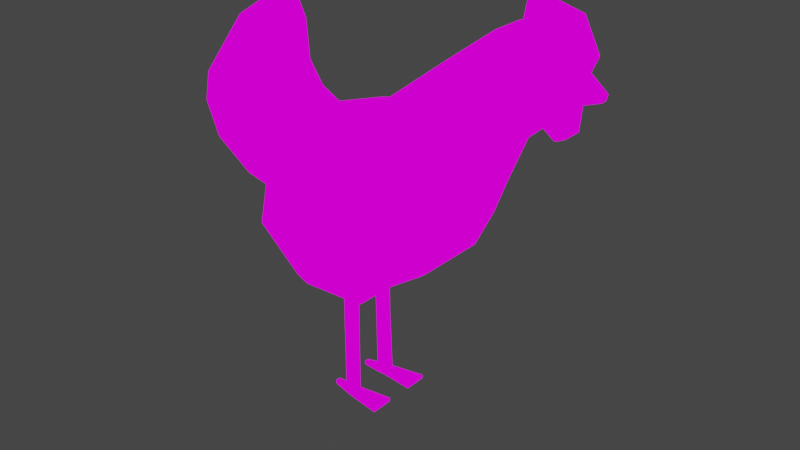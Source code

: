 # Source: chicken.blend  (saved by Blender 2.93.21; exported with 4.5.12 LTS)
import bpy
from mathutils import Matrix  # noqa: F401  (used for matrix-valued properties, if any)

bpy.ops.wm.read_factory_settings(use_empty=True)
scene = bpy.context.scene
scene.name = 'Scene'

# ---- collections
col_collection = bpy.data.collections.new('Collection'); scene.collection.children.link(col_collection)

# ---- images (referenced by path relative to the original .blend; pixels are not part of the script)
import os
ASSET_DIR = os.environ.get("B2B_ASSET_DIR", "")  # directory of the original .blend (textures are referenced by path, not embedded)
HERE = os.path.dirname(os.path.abspath(__file__))  # packed textures are extracted next to this script under _unpacked/

def load_image(name, relpath, width, height, colorspace="sRGB"):
    """Load a texture the original file referenced (path relative to the .blend, or extracted next to this script)."""
    p = next((c for c in (os.path.join(HERE, relpath), os.path.join(ASSET_DIR, relpath)) if relpath and os.path.exists(c)), "")
    if p:
        img = bpy.data.images.load(p, check_existing=True)
        img.name = name
    else:  # same state as the original file: an image datablock whose file is absent (Cycles renders it pink)
        img = bpy.data.images.new(name, width, height)
        img.source = "FILE"
        img.filepath = "//" + (relpath or name)
    img.colorspace_settings.name = colorspace
    return img
img_resurrect_64_8x_png = load_image('resurrect-64-8x.png', 'resurrect-64-8x.png', 1024, 1024, 'sRGB')

# ---- materials (node trees are filled in below, after node groups)
mat_material = bpy.data.materials.new('Material')
mat_material.alpha_threshold = 0.0
mat_material.use_transparent_shadow = False
mat_material.line_color = (0.0, 0.0, 0.0, 1.0)

# ---- material node trees
mat_material.use_nodes = True; mat_material.node_tree.nodes.clear()
_N = mat_material.node_tree.nodes; _L = mat_material.node_tree.links
n0 = _N.new('ShaderNodeOutputMaterial'); n0.name = 'Material Output'; n0.location = (300, 300)
n1 = _N.new('ShaderNodeEmission'); n1.name = 'Emission'; n1.location = (60, 290)
n2 = _N.new('ShaderNodeTexImage'); n2.name = 'Image Texture'; n2.location = (-267, 123)
n2.image = img_resurrect_64_8x_png
n2.interpolation = 'Closest'
_L.new(n2.outputs[0], n1.inputs[0])
_L.new(n1.outputs[0], n0.inputs[0])
n0.is_active_output = True

# ---- world
world_world = bpy.data.worlds.new('World'); scene.world = world_world
world_world.use_nodes = True; world_world.node_tree.nodes.clear()
_N = world_world.node_tree.nodes; _L = world_world.node_tree.links
n0 = _N.new('ShaderNodeOutputWorld'); n0.name = 'World Output'; n0.location = (300, 300)
n1 = _N.new('ShaderNodeBackground'); n1.name = 'Background'; n1.location = (10, 300)
n1.inputs[0].default_value = (0.05088, 0.05088, 0.05088, 1.0)
_L.new(n1.outputs[0], n0.inputs[0])
n0.is_active_output = True
world_world.color = (0.05088, 0.05088, 0.05088)
world_world.use_sun_shadow = False
world_world.sun_shadow_jitter_overblur = 0.0

# ---- meshes
me_cube = bpy.data.meshes.new('Cube')
me_cube.from_pydata([(-0.6761, -3.352, 3.779), (-0.965, -3.294, 1.794), (-1.478, -1.745, 3.722), (-2.615, -2.205, 2.144), (0.0671, -3.352, 3.851), (0.841, -3.036, 1.781), (0.2524, -3.352, 3.882), (2.467, -2.205, 2.336), (0.6188, -3.294, 3.877), (3.304, -1.0, 3.019), (0.8015, -3.097, 4.092), (3.623, -1.0, 3.469), (2.615, -1.0, 4.908), (4.086, -1.0, 4.067), (3.754, -1.0, 5.359), (4.905, -1.0, 4.45), (4.324, -1.0, 5.402), (5.31, -1.0, 4.706), (5.05, -1.0, 5.326), (5.415, -1.0, 4.97), (-1.701, -1.0, 3.958), (-2.93, -1.0, 2.549), (-2.082, -1.0, 4.256), (-3.539, -1.0, 2.628), (-2.167, -1.0, 4.774), (-4.549, -1.0, 3.001), (-2.496, -1.0, 5.136), (-4.924, -1.0, 3.476), (-2.167, -1.0, 4.774), (-2.496, -1.0, 5.136), (-3.472, -1.0, 4.799), (-4.761, -1.0, 3.9), (-3.472, -1.0, 4.799), (4.278, -0.3235, 5.762), (5.355, -0.3235, 5.616), (5.734, -0.3235, 5.221), (5.97, -0.1864, 4.786), (6.013, -0.1864, 4.865), (5.343, -0.6083, 4.333), (5.123, -0.6083, 4.284), (-0.8147, -2.935, 1.653), (0.7994, -2.677, 1.653), (-0.8147, -0.3686, 1.653), (0.7994, -0.3686, 1.653), (-0.1261, -1.678, 1.439), (0.08253, -1.69, 1.44), (-0.1261, -0.9778, 1.439), (0.08253, -0.9778, 1.44), (-0.1183, -1.698, 1.041), (0.09034, -1.691, 1.042), (-0.1183, -1.024, 1.041), (0.09034, -1.024, 1.042), (-0.1168, -1.698, 0.964), (0.09185, -1.691, 0.9651), (-0.1168, -1.024, 0.964), (0.09185, -1.024, 0.9651), (-0.09883, -1.727, 0.04966), (0.1098, -1.836, 0.05083), (-0.09883, -1.064, 0.04966), (0.1098, -1.064, 0.05083), (-0.0978, -1.727, -0.002976), (0.1108, -1.836, -0.001809), (-0.0978, -1.064, -0.002976), (0.1108, -1.064, -0.001809), (-0.5704, -1.432, 0.04702), (-0.5704, -1.165, 0.04702), (-0.5694, -1.432, -0.005614), (-0.5694, -1.165, -0.005614), (0.9786, -2.195, 0.05569), (0.9786, -0.8201, 0.05569), (0.9796, -2.195, 0.00305), (0.9796, -0.8201, 0.00305), (-1.84, -1.891, 3.22), (-0.7485, -3.333, 3.13), (0.3277, -3.251, 3.22), (0.9569, -2.987, 3.39), (1.473, -2.565, 3.604), (1.699, -2.43, 3.894), (3.083, -1.0, 4.641), (4.151, -0.9847, 5.075), (4.584, -1.024, 5.199), (5.166, -1.0, 5.213), (-2.092, -1.0, 3.51), (-2.546, -1.0, 3.738), (-2.925, -1.0, 4.21), (-3.268, -1.0, 4.608), (-3.882, -1.0, 4.513), (5.476, -0.3235, 5.49), (-0.8283, -3.313, 2.414), (0.615, -3.141, 2.524), (1.734, -2.585, 2.848), (2.415, -1.76, 3.303), (2.689, -1.694, 3.675), (3.599, -1.0, 4.345), (4.523, -1.0, 4.751), (4.941, -1.02, 4.933), (5.294, -1.0, 5.088), (5.609, -0.3235, 5.352), (-2.239, -2.052, 2.667), (-2.523, -1.0, 3.016), (-3.056, -1.0, 3.167), (-3.76, -1.0, 3.588), (-4.12, -1.0, 4.026), (-4.334, -1.0, 4.198), (-2.163, -2.573, 2.853), (-1.848, -2.14, 3.224), (0.3466, -3.582, 3.194), (0.9572, -3.281, 3.379), (-0.7568, -3.582, 3.134), (-0.8366, -4.151, 2.578), (0.6068, -3.978, 2.687), (1.554, -3.579, 2.996), (-0.6761, 3.352, 3.779), (-0.965, 3.294, 1.794), (-1.478, 1.745, 3.722), (-2.615, 2.205, 2.144), (0.0671, 3.352, 3.851), (0.841, 3.036, 1.781), (0.2524, 3.352, 3.882), (2.467, 2.205, 2.336), (0.6188, 3.294, 3.877), (3.304, 1.0, 3.019), (0.8015, 3.097, 4.092), (3.623, 1.0, 3.469), (2.615, 1.0, 4.908), (4.086, 1.0, 4.067), (3.754, 1.0, 5.359), (4.905, 1.0, 4.45), (4.324, 1.0, 5.402), (5.31, 1.0, 4.706), (5.05, 1.0, 5.326), (5.415, 1.0, 4.97), (-1.701, 1.0, 3.958), (-2.93, 1.0, 2.549), (-2.082, 1.0, 4.256), (-3.539, 1.0, 2.628), (-2.167, 1.0, 4.774), (-4.549, 1.0, 3.001), (-2.496, 1.0, 5.136), (-4.924, 1.0, 3.476), (-2.167, 1.0, 4.774), (-2.496, 1.0, 5.136), (-3.472, 1.0, 4.799), (-4.761, 1.0, 3.9), (-3.472, 1.0, 4.799), (-2.615, 0.0, 2.144), (-0.6761, 0.0, 3.779), (-1.478, 0.0, 3.722), (-0.965, 0.0, 1.794), (0.0671, 0.0, 3.851), (0.841, 0.0, 1.781), (0.2524, 0.0, 3.882), (2.467, 0.0, 2.336), (0.6188, 0.0, 3.877), (3.304, 0.0, 3.019), (0.8015, 0.0, 4.092), (3.623, 0.0, 3.469), (2.615, 0.0, 4.908), (4.086, 0.0, 4.067), (3.754, 0.0, 5.359), (4.905, 0.0, 4.45), (4.324, 0.0, 5.402), (5.31, 0.0, 4.706), (5.05, 0.0, 5.326), (5.415, 0.0, 4.97), (-2.93, 0.0, 2.549), (-1.701, 0.0, 3.958), (-3.539, 0.0, 2.628), (-2.082, 0.0, 4.256), (-4.549, 0.0, 3.001), (-2.167, 0.0, 4.774), (-4.924, 0.0, 3.476), (-2.167, 0.0, 4.774), (-3.472, 0.0, 4.799), (-2.496, 0.0, 5.136), (-4.761, 0.0, 3.9), (4.278, 0.0, 5.762), (4.278, 0.3235, 5.762), (5.355, 0.3235, 5.616), (5.734, 0.3235, 5.221), (5.355, 0.0, 5.616), (5.734, 0.0, 5.221), (5.97, 0.1864, 4.786), (6.013, 0.1864, 4.865), (5.97, 0.0, 4.786), (6.013, 0.0, 4.865), (5.343, 0.6083, 4.333), (5.123, 0.6083, 4.284), (5.123, 0.0, 4.284), (5.343, 0.0, 4.333), (-0.8147, 2.935, 1.653), (0.7994, 2.677, 1.653), (-0.8147, 0.3686, 1.653), (0.7994, 0.3686, 1.653), (-0.1261, 1.678, 1.439), (0.08253, 1.69, 1.44), (-0.1261, 0.9778, 1.439), (0.08253, 0.9778, 1.44), (-0.1183, 1.698, 1.041), (0.09034, 1.691, 1.042), (-0.1183, 1.024, 1.041), (0.09034, 1.024, 1.042), (-0.1168, 1.698, 0.964), (0.09185, 1.691, 0.9651), (-0.1168, 1.024, 0.964), (0.09185, 1.024, 0.9651), (-0.09883, 1.727, 0.04966), (0.1098, 1.836, 0.05083), (-0.09883, 1.064, 0.04966), (0.1098, 1.064, 0.05083), (-0.0978, 1.727, -0.002976), (0.1108, 1.836, -0.001809), (-0.0978, 1.064, -0.002976), (0.1108, 1.064, -0.001809), (-0.5704, 1.432, 0.04702), (-0.5704, 1.165, 0.04702), (-0.5694, 1.432, -0.005614), (-0.5694, 1.165, -0.005614), (0.9786, 2.195, 0.05569), (0.9786, 0.8201, 0.05569), (0.9796, 2.195, 0.00305), (0.9796, 0.8201, 0.00305), (-1.84, 1.891, 3.22), (-0.7485, 3.333, 3.13), (0.3277, 3.251, 3.22), (0.9569, 2.987, 3.39), (1.473, 2.565, 3.604), (1.699, 2.43, 3.894), (3.083, 1.0, 4.641), (4.151, 0.9847, 5.075), (4.584, 1.024, 5.199), (5.166, 1.0, 5.213), (-2.092, 1.0, 3.51), (-2.546, 1.0, 3.738), (-2.925, 1.0, 4.21), (-3.268, 1.0, 4.608), (-3.882, 1.0, 4.513), (5.166, 0.0, 5.213), (5.476, 0.3235, 5.49), (5.476, 0.0, 5.49), (-0.8283, 3.313, 2.414), (0.615, 3.141, 2.524), (1.734, 2.585, 2.848), (2.415, 1.76, 3.303), (2.689, 1.694, 3.675), (3.599, 1.0, 4.345), (4.523, 1.0, 4.751), (4.941, 1.02, 4.933), (5.294, 1.0, 5.088), (5.294, 0.0, 5.088), (5.609, 0.3235, 5.352), (5.609, 0.0, 5.352), (-2.239, 2.052, 2.667), (-2.523, 1.0, 3.016), (-3.056, 1.0, 3.167), (-3.76, 1.0, 3.588), (-4.12, 1.0, 4.026), (-4.334, 1.0, 4.198), (-2.163, 2.573, 2.853), (-1.848, 2.14, 3.224), (0.3466, 3.582, 3.194), (0.9572, 3.281, 3.379), (-0.7568, 3.582, 3.134), (-0.8366, 4.151, 2.578), (0.6068, 3.978, 2.687), (1.554, 3.579, 2.996)], [], [(146, 147, 2, 0), (73, 0, 2, 72), (145, 3, 21, 165), (145, 148, 1, 3), (88, 1, 5, 89), (146, 0, 4, 149), (151, 6, 8, 153), (89, 5, 7, 90), (149, 4, 6, 151), (90, 7, 9, 91), (92, 11, 13, 93), (91, 9, 11, 92), (153, 8, 10, 155), (157, 12, 14, 159), (155, 10, 12, 157), (93, 13, 15, 94), (94, 15, 17, 95), (159, 14, 16, 161), (161, 16, 33, 176), (95, 17, 19, 96), (72, 2, 20, 82), (82, 20, 22, 83), (165, 21, 23, 167), (169, 25, 27, 171), (167, 23, 25, 169), (83, 22, 24, 84), (85, 26, 30, 86), (84, 24, 26, 85), (171, 27, 31, 175), (26, 24, 28, 29), (26, 29, 32, 30), (29, 174, 173, 32), (31, 103, 86, 30, 32, 173, 175), (24, 170, 172, 28), (28, 172, 174, 29), (22, 168, 170, 24), (2, 147, 166, 20), (20, 166, 168, 22), (17, 162, 184, 36), (13, 158, 160, 15), (11, 156, 158, 13), (7, 152, 154, 9), (9, 154, 156, 11), (1, 148, 42, 40), (5, 150, 152, 7), (176, 33, 34, 180), (239, 180, 34, 87), (16, 18, 34, 33), (96, 19, 35, 97), (19, 164, 181, 35), (36, 184, 185, 37), (164, 19, 37, 185), (19, 17, 36, 37), (39, 188, 189, 38), (162, 17, 38, 189), (17, 15, 39, 38), (15, 160, 188, 39), (42, 43, 47, 46), (150, 5, 41, 43), (5, 1, 40, 41), (148, 150, 43, 42), (47, 45, 49, 51), (40, 42, 46, 44), (43, 41, 45, 47), (41, 40, 44, 45), (50, 51, 55, 54), (45, 44, 48, 49), (46, 47, 51, 50), (44, 46, 50, 48), (52, 54, 58, 56), (48, 50, 54, 52), (51, 49, 53, 55), (49, 48, 52, 53), (59, 57, 68, 69), (55, 53, 57, 59), (53, 52, 56, 57), (54, 55, 59, 58), (60, 62, 63, 61), (57, 56, 60, 61), (58, 59, 63, 62), (58, 62, 67, 65), (64, 65, 67, 66), (62, 60, 66, 67), (60, 56, 64, 66), (56, 58, 65, 64), (69, 68, 70, 71), (63, 59, 69, 71), (57, 61, 70, 68), (61, 63, 71, 70), (18, 81, 87, 34), (251, 239, 87, 97), (101, 84, 85, 102), (102, 85, 86, 103), (100, 83, 84, 101), (99, 82, 83, 100), (98, 72, 82, 99), (16, 80, 81, 18), (14, 79, 80, 16), (12, 78, 79, 14), (8, 76, 77, 10), (10, 77, 78, 12), (6, 75, 76, 8), (4, 74, 75, 6), (0, 73, 74, 4), (72, 98, 104, 105), (1, 88, 98, 3), (3, 98, 99, 21), (21, 99, 100, 23), (23, 100, 101, 25), (27, 102, 103, 31), (25, 101, 102, 27), (181, 251, 97, 35), (81, 96, 97, 87), (80, 95, 96, 81), (79, 94, 95, 80), (78, 93, 94, 79), (76, 91, 92, 77), (77, 92, 93, 78), (75, 90, 91, 76), (89, 90, 111, 110), (90, 75, 107, 111), (109, 108, 105, 104), (106, 110, 111, 107), (108, 109, 110, 106), (74, 73, 108, 106), (98, 88, 109, 104), (88, 89, 110, 109), (73, 72, 105, 108), (75, 74, 106, 107), (146, 112, 114, 147), (223, 222, 114, 112), (145, 165, 133, 115), (145, 115, 113, 148), (240, 241, 117, 113), (146, 149, 116, 112), (151, 153, 120, 118), (241, 242, 119, 117), (149, 151, 118, 116), (242, 243, 121, 119), (244, 245, 125, 123), (243, 244, 123, 121), (153, 155, 122, 120), (157, 159, 126, 124), (155, 157, 124, 122), (245, 246, 127, 125), (163, 180, 176, 161), (246, 247, 129, 127), (159, 161, 128, 126), (161, 176, 177, 128), (247, 248, 131, 129), (222, 232, 132, 114), (232, 233, 134, 132), (165, 167, 135, 133), (169, 171, 139, 137), (167, 169, 137, 135), (233, 234, 136, 134), (235, 236, 142, 138), (234, 235, 138, 136), (171, 175, 143, 139), (138, 141, 140, 136), (138, 142, 144, 141), (141, 144, 173, 174), (143, 175, 173, 144, 142, 236, 257), (136, 140, 172, 170), (140, 141, 174, 172), (134, 136, 170, 168), (114, 132, 166, 147), (132, 134, 168, 166), (129, 182, 184, 162), (125, 127, 160, 158), (160, 188, 189, 162), (123, 125, 158, 156), (119, 121, 154, 152), (121, 123, 156, 154), (113, 190, 192, 148), (117, 119, 152, 150), (176, 180, 178, 177), (239, 238, 178, 180), (237, 239, 180, 163), (128, 177, 178, 130), (248, 250, 179, 131), (131, 179, 181, 164), (182, 183, 185, 184), (164, 185, 183, 131), (131, 183, 182, 129), (162, 184, 185, 164), (187, 186, 189, 188), (162, 189, 186, 129), (129, 186, 187, 127), (127, 187, 188, 160), (192, 196, 197, 193), (150, 193, 191, 117), (117, 191, 190, 113), (148, 192, 193, 150), (197, 201, 199, 195), (190, 194, 196, 192), (193, 197, 195, 191), (191, 195, 194, 190), (200, 204, 205, 201), (195, 199, 198, 194), (196, 200, 201, 197), (194, 198, 200, 196), (202, 206, 208, 204), (198, 202, 204, 200), (201, 205, 203, 199), (199, 203, 202, 198), (209, 219, 218, 207), (205, 209, 207, 203), (203, 207, 206, 202), (204, 208, 209, 205), (210, 211, 213, 212), (207, 211, 210, 206), (208, 212, 213, 209), (208, 215, 217, 212), (214, 216, 217, 215), (212, 217, 216, 210), (210, 216, 214, 206), (206, 214, 215, 208), (219, 221, 220, 218), (213, 221, 219, 209), (207, 218, 220, 211), (211, 220, 221, 213), (130, 178, 238, 231), (249, 251, 239, 237), (251, 250, 238, 239), (255, 256, 235, 234), (256, 257, 236, 235), (254, 255, 234, 233), (253, 254, 233, 232), (252, 253, 232, 222), (128, 130, 231, 230), (126, 128, 230, 229), (124, 126, 229, 228), (120, 122, 227, 226), (122, 124, 228, 227), (118, 120, 226, 225), (116, 118, 225, 224), (112, 116, 224, 223), (222, 259, 258, 252), (113, 115, 252, 240), (115, 133, 253, 252), (133, 135, 254, 253), (135, 137, 255, 254), (139, 143, 257, 256), (137, 139, 256, 255), (181, 179, 250, 251), (164, 181, 251, 249), (231, 238, 250, 248), (230, 231, 248, 247), (229, 230, 247, 246), (228, 229, 246, 245), (226, 227, 244, 243), (227, 228, 245, 244), (225, 226, 243, 242), (241, 264, 265, 242), (242, 265, 261, 225), (263, 258, 259, 262), (260, 261, 265, 264), (262, 260, 264, 263), (224, 260, 262, 223), (252, 258, 263, 240), (240, 263, 264, 241), (223, 262, 259, 222), (225, 261, 260, 224)])
_uv = me_cube.uv_layers.new(name='UVMap')
_uv.uv.foreach_set('vector', [0.1235, 0.4075, 0.1235, 0.4075, 0.1235, 0.4075, 0.1235, 0.4075, 0.1235, 0.4075, 0.1235, 0.4075, 0.1235, 0.4075, 0.1235, 0.4075, 0.1235, 0.4075, 0.1235, 0.4075, 0.1235, 0.4075, 0.1235, 0.4075, 0.1235, 0.4075, 0.1235, 0.4075, 0.1235, 0.4075, 0.1235, 0.4075, 0.1235, 0.4075, 0.1235, 0.4075, 0.1235, 0.4075, 0.1235, 0.4075, 0.1235, 0.4075, 0.1235, 0.4075, 0.1235, 0.4075, 0.1235, 0.4075, 0.1235, 0.4075, 0.1235, 0.4075, 0.1235, 0.4075, 0.1235, 0.4075, 0.1235, 0.4075, 0.1235, 0.4075, 0.1235, 0.4075, 0.1235, 0.4075, 0.1235, 0.4075, 0.1235, 0.4075, 0.1235, 0.4075, 0.1235, 0.4075, 0.1235, 0.4075, 0.1235, 0.4075, 0.1235, 0.4075, 0.1235, 0.4075, 0.1235, 0.4075, 0.1235, 0.4075, 0.1235, 0.4075, 0.1235, 0.4075, 0.1235, 0.4075, 0.1235, 0.4075, 0.1235, 0.4075, 0.1235, 0.4075, 0.1235, 0.4075, 0.1235, 0.4075, 0.1235, 0.4075, 0.1235, 0.4075, 0.1235, 0.4075, 0.1235, 0.4075, 0.1235, 0.4075, 0.1235, 0.4075, 0.1235, 0.4075, 0.1235, 0.4075, 0.1235, 0.4075, 0.1235, 0.4075, 0.1235, 0.4075, 0.1235, 0.4075, 0.1235, 0.4075, 0.1235, 0.4075, 0.1235, 0.4075, 0.1235, 0.4075, 0.1235, 0.4075, 0.1235, 0.4075, 0.1235, 0.4075, 0.1235, 0.4075, 0.1235, 0.4075, 0.1235, 0.4075, 0.2334, 0.5256, 0.2334, 0.5256, 0.2334, 0.5256, 0.2334, 0.5256, 0.1235, 0.4075, 0.1235, 0.4075, 0.1235, 0.4075, 0.1235, 0.4075, 0.1235, 0.4075, 0.1235, 0.4075, 0.1235, 0.4075, 0.1235, 0.4075, 0.1235, 0.4075, 0.1235, 0.4075, 0.1235, 0.4075, 0.1235, 0.4075, 0.1235, 0.4075, 0.1235, 0.4075, 0.1235, 0.4075, 0.1235, 0.4075, 0.1235, 0.4075, 0.1235, 0.4075, 0.1235, 0.4075, 0.1235, 0.4075, 0.1235, 0.4075, 0.1235, 0.4075, 0.1235, 0.4075, 0.1235, 0.4075, 0.1235, 0.4075, 0.1235, 0.4075, 0.1235, 0.4075, 0.1235, 0.4075, 0.1235, 0.4075, 0.1235, 0.4075, 0.1235, 0.4075, 0.1235, 0.4075, 0.1235, 0.4075, 0.1235, 0.4075, 0.1235, 0.4075, 0.1235, 0.4075, 0.1235, 0.4075, 0.1235, 0.4075, 0.1235, 0.4075, 0.1235, 0.4075, 0.1235, 0.4075, 0.1235, 0.4075, 0.1235, 0.4075, 0.1235, 0.4075, 0.1235, 0.4075, 0.1235, 0.4075, 0.1235, 0.4075, 0.1235, 0.4075, 0.1235, 0.4075, 0.1235, 0.4075, 0.1235, 0.4075, 0.1235, 0.4075, 0.1235, 0.4075, 0.1235, 0.4075, 0.1235, 0.4075, 0.1235, 0.4075, 0.1235, 0.4075, 0.1235, 0.4075, 0.1235, 0.4075, 0.1235, 0.4075, 0.1235, 0.4075, 0.1235, 0.4075, 0.1235, 0.4075, 0.1235, 0.4075, 0.1235, 0.4075, 0.1235, 0.4075, 0.1235, 0.4075, 0.1235, 0.4075, 0.1235, 0.4075, 0.1235, 0.4075, 0.1235, 0.4075, 0.1235, 0.4075, 0.1235, 0.4075, 0.1235, 0.4075, 0.1235, 0.4075, 0.1235, 0.4075, 0.1235, 0.4075, 0.1235, 0.4075, 0.1235, 0.4075, 0.1235, 0.4075, 0.1235, 0.4075, 0.1235, 0.4075, 0.1235, 0.4075, 0.1235, 0.4075, 0.1235, 0.4075, 0.1235, 0.4075, 0.1235, 0.4075, 0.1235, 0.4075, 0.1235, 0.4075, 0.1235, 0.4075, 0.1235, 0.4075, 0.1235, 0.4075, 0.1235, 0.4075, 0.1235, 0.4075, 0.1235, 0.4075, 0.1235, 0.4075, 0.1235, 0.4075, 0.1235, 0.4075, 0.1235, 0.4075, 0.1235, 0.4075, 0.1235, 0.4075, 0.1235, 0.4075, 0.1235, 0.4075, 0.1235, 0.4075, 0.1235, 0.4075, 0.1235, 0.4075, 0.1235, 0.4075, 0.2334, 0.5256, 0.2334, 0.5256, 0.2334, 0.5256, 0.2334, 0.5256, 0.2334, 0.5256, 0.2334, 0.5256, 0.2334, 0.5256, 0.2334, 0.5256, 0.2334, 0.5256, 0.2334, 0.5256, 0.2334, 0.5256, 0.2334, 0.5256, 0.2334, 0.5256, 0.2334, 0.5256, 0.2334, 0.5256, 0.2334, 0.5256, 0.2334, 0.5256, 0.2334, 0.5256, 0.2334, 0.5256, 0.2334, 0.5256, 0.1235, 0.4075, 0.1235, 0.4075, 0.1235, 0.4075, 0.1235, 0.4075, 0.1235, 0.4075, 0.1235, 0.4075, 0.1235, 0.4075, 0.1235, 0.4075, 0.2733, 0.5067, 0.2733, 0.5067, 0.2733, 0.5067, 0.2733, 0.5067, 0.1726, 0.3681, 0.1726, 0.3681, 0.1726, 0.3681, 0.1726, 0.3681, 0.1726, 0.3681, 0.1726, 0.3681, 0.1726, 0.3681, 0.1726, 0.3681, 0.1726, 0.3681, 0.1726, 0.3681, 0.1726, 0.3681, 0.1726, 0.3681, 0.1726, 0.3681, 0.1726, 0.3681, 0.1726, 0.3681, 0.1726, 0.3681, 0.1235, 0.4075, 0.1235, 0.4075, 0.1235, 0.4075, 0.1235, 0.4075, 0.1235, 0.4075, 0.1235, 0.4075, 0.1235, 0.4075, 0.1235, 0.4075, 0.1235, 0.4075, 0.1235, 0.4075, 0.1235, 0.4075, 0.1235, 0.4075, 0.1235, 0.4075, 0.1235, 0.4075, 0.1235, 0.4075, 0.1235, 0.4075, 0.2757, 0.6575, 0.2757, 0.6575, 0.2757, 0.6575, 0.2757, 0.6575, 0.1235, 0.4075, 0.1235, 0.4075, 0.1235, 0.4075, 0.1235, 0.4075, 0.1235, 0.4075, 0.1235, 0.4075, 0.1235, 0.4075, 0.1235, 0.4075, 0.1235, 0.4075, 0.1235, 0.4075, 0.1235, 0.4075, 0.1235, 0.4075, 0.2757, 0.6575, 0.2757, 0.6575, 0.2757, 0.6575, 0.2757, 0.6575, 0.2757, 0.6575, 0.2757, 0.6575, 0.2757, 0.6575, 0.2757, 0.6575, 0.2757, 0.6575, 0.2757, 0.6575, 0.2757, 0.6575, 0.2757, 0.6575, 0.2757, 0.6575, 0.2757, 0.6575, 0.2757, 0.6575, 0.2757, 0.6575, 0.2757, 0.6575, 0.2757, 0.6575, 0.2757, 0.6575, 0.2757, 0.6575, 0.2757, 0.6575, 0.2757, 0.6575, 0.2757, 0.6575, 0.2757, 0.6575, 0.2757, 0.6575, 0.2757, 0.6575, 0.2757, 0.6575, 0.2757, 0.6575, 0.2757, 0.6575, 0.2757, 0.6575, 0.2757, 0.6575, 0.2757, 0.6575, 0.2757, 0.6575, 0.2757, 0.6575, 0.2757, 0.6575, 0.2757, 0.6575, 0.2757, 0.6575, 0.2757, 0.6575, 0.2757, 0.6575, 0.2757, 0.6575, 0.2757, 0.6575, 0.2757, 0.6575, 0.2757, 0.6575, 0.2757, 0.6575, 0.2757, 0.6575, 0.2757, 0.6575, 0.2757, 0.6575, 0.2757, 0.6575, 0.2757, 0.6575, 0.2757, 0.6575, 0.2757, 0.6575, 0.2757, 0.6575, 0.2757, 0.6575, 0.2757, 0.6575, 0.2757, 0.6575, 0.2757, 0.6575, 0.2757, 0.6575, 0.2757, 0.6575, 0.2757, 0.6575, 0.2757, 0.6575, 0.2757, 0.6575, 0.2757, 0.6575, 0.2757, 0.6575, 0.2757, 0.6575, 0.2757, 0.6575, 0.2757, 0.6575, 0.2757, 0.6575, 0.2757, 0.6575, 0.2757, 0.6575, 0.2757, 0.6575, 0.2757, 0.6575, 0.2757, 0.6575, 0.2757, 0.6575, 0.2757, 0.6575, 0.2757, 0.6575, 0.2757, 0.6575, 0.2757, 0.6575, 0.2757, 0.6575, 0.2757, 0.6575, 0.2757, 0.6575, 0.2757, 0.6575, 0.2757, 0.6575, 0.2757, 0.6575, 0.2757, 0.6575, 0.2757, 0.6575, 0.2757, 0.6575, 0.2757, 0.6575, 0.2757, 0.6575, 0.2757, 0.6575, 0.2757, 0.6575, 0.2757, 0.6575, 0.2757, 0.6575, 0.2757, 0.6575, 0.2757, 0.6575, 0.2757, 0.6575, 0.2757, 0.6575, 0.2334, 0.5256, 0.2334, 0.5256, 0.2334, 0.5256, 0.2334, 0.5256, 0.2334, 0.5256, 0.2334, 0.5256, 0.2334, 0.5256, 0.2334, 0.5256, 0.1235, 0.4075, 0.1235, 0.4075, 0.1235, 0.4075, 0.1235, 0.4075, 0.1235, 0.4075, 0.1235, 0.4075, 0.1235, 0.4075, 0.1235, 0.4075, 0.1235, 0.4075, 0.1235, 0.4075, 0.1235, 0.4075, 0.1235, 0.4075, 0.1235, 0.4075, 0.1235, 0.4075, 0.1235, 0.4075, 0.1235, 0.4075, 0.1235, 0.4075, 0.1235, 0.4075, 0.1235, 0.4075, 0.1235, 0.4075, 0.1235, 0.4075, 0.1235, 0.4075, 0.1235, 0.4075, 0.1235, 0.4075, 0.1235, 0.4075, 0.1235, 0.4075, 0.1235, 0.4075, 0.1235, 0.4075, 0.1235, 0.4075, 0.1235, 0.4075, 0.1235, 0.4075, 0.1235, 0.4075, 0.1235, 0.4075, 0.1235, 0.4075, 0.1235, 0.4075, 0.1235, 0.4075, 0.1235, 0.4075, 0.1235, 0.4075, 0.1235, 0.4075, 0.1235, 0.4075, 0.1235, 0.4075, 0.1235, 0.4075, 0.1235, 0.4075, 0.1235, 0.4075, 0.1235, 0.4075, 0.1235, 0.4075, 0.1235, 0.4075, 0.1235, 0.4075, 0.1235, 0.4075, 0.1235, 0.4075, 0.1235, 0.4075, 0.1235, 0.4075, 0.1235, 0.4075, 0.1235, 0.4075, 0.1235, 0.4075, 0.1235, 0.4075, 0.1235, 0.4075, 0.1235, 0.4075, 0.1235, 0.4075, 0.1235, 0.4075, 0.1235, 0.4075, 0.1235, 0.4075, 0.1235, 0.4075, 0.1235, 0.4075, 0.1235, 0.4075, 0.1235, 0.4075, 0.1235, 0.4075, 0.1235, 0.4075, 0.1235, 0.4075, 0.1235, 0.4075, 0.1235, 0.4075, 0.1235, 0.4075, 0.1235, 0.4075, 0.1235, 0.4075, 0.1235, 0.4075, 0.1235, 0.4075, 0.1235, 0.4075, 0.1235, 0.4075, 0.1235, 0.4075, 0.1235, 0.4075, 0.2334, 0.5256, 0.2334, 0.5256, 0.2334, 0.5256, 0.2334, 0.5256, 0.2334, 0.5256, 0.2334, 0.5256, 0.2334, 0.5256, 0.2334, 0.5256, 0.1235, 0.4075, 0.1235, 0.4075, 0.1235, 0.4075, 0.1235, 0.4075, 0.1336, 0.565, 0.1336, 0.565, 0.1336, 0.565, 0.1336, 0.565, 0.1235, 0.4075, 0.1235, 0.4075, 0.1235, 0.4075, 0.1235, 0.4075, 0.1235, 0.4075, 0.1235, 0.4075, 0.1235, 0.4075, 0.1235, 0.4075, 0.1235, 0.4075, 0.1235, 0.4075, 0.1235, 0.4075, 0.1235, 0.4075, 0.1235, 0.4075, 0.1235, 0.4075, 0.1235, 0.4075, 0.1235, 0.4075, 0.1235, 0.4075, 0.1235, 0.4075, 0.1235, 0.4075, 0.1235, 0.4075, 0.1235, 0.4075, 0.1235, 0.4075, 0.1235, 0.4075, 0.1235, 0.4075, 0.1235, 0.4075, 0.1235, 0.4075, 0.1235, 0.4075, 0.1235, 0.4075, 0.1235, 0.4075, 0.1235, 0.4075, 0.1235, 0.4075, 0.1235, 0.4075, 0.1235, 0.4075, 0.1235, 0.4075, 0.1235, 0.4075, 0.1235, 0.4075, 0.1235, 0.4075, 0.1235, 0.4075, 0.1235, 0.4075, 0.1235, 0.4075, 0.1235, 0.4075, 0.1235, 0.4075, 0.1235, 0.4075, 0.1235, 0.4075, 0.1235, 0.4075, 0.1235, 0.4075, 0.1235, 0.4075, 0.1235, 0.4075, 0.1235, 0.4075, 0.1235, 0.4075, 0.1235, 0.4075, 0.1235, 0.4075, 0.1235, 0.4075, 0.1235, 0.4075, 0.1235, 0.4075, 0.1235, 0.4075, 0.1235, 0.4075, 0.1235, 0.4075, 0.1235, 0.4075, 0.1235, 0.4075, 0.1235, 0.4075, 0.1235, 0.4075, 0.1235, 0.4075, 0.1235, 0.4075, 0.1235, 0.4075, 0.1235, 0.4075, 0.1235, 0.4075, 0.1235, 0.4075, 0.1235, 0.4075, 0.1235, 0.4075, 0.1235, 0.4075, 0.1235, 0.4075, 0.1235, 0.4075, 0.1235, 0.4075, 0.1235, 0.4075, 0.1235, 0.4075, 0.1235, 0.4075, 0.1235, 0.4075, 0.1235, 0.4075, 0.1235, 0.4075, 0.1235, 0.4075, 0.1235, 0.4075, 0.1235, 0.4075, 0.1235, 0.4075, 0.1235, 0.4075, 0.1235, 0.4075, 0.1235, 0.4075, 0.1235, 0.4075, 0.1235, 0.4075, 0.1235, 0.4075, 0.1235, 0.4075, 0.1235, 0.4075, 0.1235, 0.4075, 0.1235, 0.4075, 0.1235, 0.4075, 0.1235, 0.4075, 0.1235, 0.4075, 0.1235, 0.4075, 0.1235, 0.4075, 0.1235, 0.4075, 0.1235, 0.4075, 0.1235, 0.4075, 0.1235, 0.4075, 0.1235, 0.4075, 0.1235, 0.4075, 0.1235, 0.4075, 0.1235, 0.4075, 0.1235, 0.4075, 0.1235, 0.4075, 0.1235, 0.4075, 0.1235, 0.4075, 0.1235, 0.4075, 0.1235, 0.4075, 0.1235, 0.4075, 0.1235, 0.4075, 0.1235, 0.4075, 0.1235, 0.4075, 0.1235, 0.4075, 0.1235, 0.4075, 0.1235, 0.4075, 0.1235, 0.4075, 0.1235, 0.4075, 0.1235, 0.4075, 0.1235, 0.4075, 0.1235, 0.4075, 0.1235, 0.4075, 0.1235, 0.4075, 0.1235, 0.4075, 0.1235, 0.4075, 0.1235, 0.4075, 0.1235, 0.4075, 0.1235, 0.4075, 0.2334, 0.5256, 0.2334, 0.5256, 0.2334, 0.5256, 0.2334, 0.5256, 0.1235, 0.4075, 0.1235, 0.4075, 0.1235, 0.4075, 0.1235, 0.4075, 0.1235, 0.4075, 0.1235, 0.4075, 0.1235, 0.4075, 0.1235, 0.4075, 0.1235, 0.4075, 0.1235, 0.4075, 0.1235, 0.4075, 0.1235, 0.4075, 0.1235, 0.4075, 0.1235, 0.4075, 0.1235, 0.4075, 0.1235, 0.4075, 0.1235, 0.4075, 0.1235, 0.4075, 0.1235, 0.4075, 0.1235, 0.4075, 0.1235, 0.4075, 0.1235, 0.4075, 0.1235, 0.4075, 0.1235, 0.4075, 0.1235, 0.4075, 0.1235, 0.4075, 0.1235, 0.4075, 0.1235, 0.4075, 0.1235, 0.4075, 0.1235, 0.4075, 0.1235, 0.4075, 0.1235, 0.4075, 0.1235, 0.4075, 0.1235, 0.4075, 0.1235, 0.4075, 0.1235, 0.4075, 0.1235, 0.4075, 0.1235, 0.4075, 0.1235, 0.4075, 0.1235, 0.4075, 0.1235, 0.4075, 0.1235, 0.4075, 0.1235, 0.4075, 0.1235, 0.4075, 0.1235, 0.4075, 0.1235, 0.4075, 0.1235, 0.4075, 0.1235, 0.4075, 0.1235, 0.4075, 0.1235, 0.4075, 0.1235, 0.4075, 0.1235, 0.4075, 0.1235, 0.4075, 0.1235, 0.4075, 0.1235, 0.4075, 0.1235, 0.4075, 0.1235, 0.4075, 0.1235, 0.4075, 0.1235, 0.4075, 0.1235, 0.4075, 0.1235, 0.4075, 0.1235, 0.4075, 0.1235, 0.4075, 0.1235, 0.4075, 0.1235, 0.4075, 0.1235, 0.4075, 0.1235, 0.4075, 0.1235, 0.4075, 0.1235, 0.4075, 0.1235, 0.4075, 0.1235, 0.4075, 0.1235, 0.4075, 0.1235, 0.4075, 0.1235, 0.4075, 0.1235, 0.4075, 0.1235, 0.4075, 0.1235, 0.4075, 0.1235, 0.4075, 0.1235, 0.4075, 0.1235, 0.4075, 0.1235, 0.4075, 0.1235, 0.4075, 0.1235, 0.4075, 0.1235, 0.4075, 0.1235, 0.4075, 0.1235, 0.4075, 0.1235, 0.4075, 0.1235, 0.4075, 0.1235, 0.4075, 0.1235, 0.4075, 0.1235, 0.4075, 0.1235, 0.4075, 0.1235, 0.4075, 0.1235, 0.4075, 0.1235, 0.4075, 0.1235, 0.4075, 0.1235, 0.4075, 0.1235, 0.4075, 0.1235, 0.4075, 0.1235, 0.4075, 0.1235, 0.4075, 0.1235, 0.4075, 0.1235, 0.4075, 0.1235, 0.4075, 0.1235, 0.4075, 0.1235, 0.4075, 0.1235, 0.4075, 0.1235, 0.4075, 0.1235, 0.4075, 0.1235, 0.4075, 0.1235, 0.4075, 0.2334, 0.5256, 0.2334, 0.5256, 0.2334, 0.5256, 0.2334, 0.5256, 0.2334, 0.5256, 0.2334, 0.5256, 0.2334, 0.5256, 0.2334, 0.5256, 0.1235, 0.4075, 0.1235, 0.4075, 0.1235, 0.4075, 0.1235, 0.4075, 0.2334, 0.5256, 0.2334, 0.5256, 0.2334, 0.5256, 0.2334, 0.5256, 0.2334, 0.5256, 0.2334, 0.5256, 0.2334, 0.5256, 0.2334, 0.5256, 0.2334, 0.5256, 0.2334, 0.5256, 0.2334, 0.5256, 0.2334, 0.5256, 0.1235, 0.4075, 0.1235, 0.4075, 0.1235, 0.4075, 0.1235, 0.4075, 0.1235, 0.4075, 0.1235, 0.4075, 0.1235, 0.4075, 0.1235, 0.4075, 0.2733, 0.5067, 0.2733, 0.5067, 0.2733, 0.5067, 0.2733, 0.5067, 0.1235, 0.4075, 0.1235, 0.4075, 0.1235, 0.4075, 0.1235, 0.4075, 0.1726, 0.3681, 0.1726, 0.3681, 0.1726, 0.3681, 0.1726, 0.3681, 0.1726, 0.3681, 0.1726, 0.3681, 0.1726, 0.3681, 0.1726, 0.3681, 0.1726, 0.3681, 0.1726, 0.3681, 0.1726, 0.3681, 0.1726, 0.3681, 0.1726, 0.3681, 0.1726, 0.3681, 0.1726, 0.3681, 0.1726, 0.3681, 0.1235, 0.4075, 0.1235, 0.4075, 0.1235, 0.4075, 0.1235, 0.4075, 0.1235, 0.4075, 0.1235, 0.4075, 0.1235, 0.4075, 0.1235, 0.4075, 0.1235, 0.4075, 0.1235, 0.4075, 0.1235, 0.4075, 0.1235, 0.4075, 0.1235, 0.4075, 0.1235, 0.4075, 0.1235, 0.4075, 0.1235, 0.4075, 0.2757, 0.6575, 0.2757, 0.6575, 0.2757, 0.6575, 0.2757, 0.6575, 0.1235, 0.4075, 0.1235, 0.4075, 0.1235, 0.4075, 0.1235, 0.4075, 0.1235, 0.4075, 0.1235, 0.4075, 0.1235, 0.4075, 0.1235, 0.4075, 0.1235, 0.4075, 0.1235, 0.4075, 0.1235, 0.4075, 0.1235, 0.4075, 0.2757, 0.6575, 0.2757, 0.6575, 0.2757, 0.6575, 0.2757, 0.6575, 0.2757, 0.6575, 0.2757, 0.6575, 0.2757, 0.6575, 0.2757, 0.6575, 0.2757, 0.6575, 0.2757, 0.6575, 0.2757, 0.6575, 0.2757, 0.6575, 0.2757, 0.6575, 0.2757, 0.6575, 0.2757, 0.6575, 0.2757, 0.6575, 0.2757, 0.6575, 0.2757, 0.6575, 0.2757, 0.6575, 0.2757, 0.6575, 0.2757, 0.6575, 0.2757, 0.6575, 0.2757, 0.6575, 0.2757, 0.6575, 0.2757, 0.6575, 0.2757, 0.6575, 0.2757, 0.6575, 0.2757, 0.6575, 0.2757, 0.6575, 0.2757, 0.6575, 0.2757, 0.6575, 0.2757, 0.6575, 0.2757, 0.6575, 0.2757, 0.6575, 0.2757, 0.6575, 0.2757, 0.6575, 0.2757, 0.6575, 0.2757, 0.6575, 0.2757, 0.6575, 0.2757, 0.6575, 0.2757, 0.6575, 0.2757, 0.6575, 0.2757, 0.6575, 0.2757, 0.6575, 0.2757, 0.6575, 0.2757, 0.6575, 0.2757, 0.6575, 0.2757, 0.6575, 0.2757, 0.6575, 0.2757, 0.6575, 0.2757, 0.6575, 0.2757, 0.6575, 0.2757, 0.6575, 0.2757, 0.6575, 0.2757, 0.6575, 0.2757, 0.6575, 0.2757, 0.6575, 0.2757, 0.6575, 0.2757, 0.6575, 0.2757, 0.6575, 0.2757, 0.6575, 0.2757, 0.6575, 0.2757, 0.6575, 0.2757, 0.6575, 0.2757, 0.6575, 0.2757, 0.6575, 0.2757, 0.6575, 0.2757, 0.6575, 0.2757, 0.6575, 0.2757, 0.6575, 0.2757, 0.6575, 0.2757, 0.6575, 0.2757, 0.6575, 0.2757, 0.6575, 0.2757, 0.6575, 0.2757, 0.6575, 0.2757, 0.6575, 0.2757, 0.6575, 0.2757, 0.6575, 0.2757, 0.6575, 0.2757, 0.6575, 0.2757, 0.6575, 0.2757, 0.6575, 0.2757, 0.6575, 0.2757, 0.6575, 0.2757, 0.6575, 0.2757, 0.6575, 0.2757, 0.6575, 0.2757, 0.6575, 0.2757, 0.6575, 0.2757, 0.6575, 0.2757, 0.6575, 0.2757, 0.6575, 0.2757, 0.6575, 0.2757, 0.6575, 0.2757, 0.6575, 0.2334, 0.5256, 0.2334, 0.5256, 0.2334, 0.5256, 0.2334, 0.5256, 0.1235, 0.4075, 0.1235, 0.4075, 0.1235, 0.4075, 0.1235, 0.4075, 0.2334, 0.5256, 0.2334, 0.5256, 0.2334, 0.5256, 0.2334, 0.5256, 0.1235, 0.4075, 0.1235, 0.4075, 0.1235, 0.4075, 0.1235, 0.4075, 0.1235, 0.4075, 0.1235, 0.4075, 0.1235, 0.4075, 0.1235, 0.4075, 0.1235, 0.4075, 0.1235, 0.4075, 0.1235, 0.4075, 0.1235, 0.4075, 0.1235, 0.4075, 0.1235, 0.4075, 0.1235, 0.4075, 0.1235, 0.4075, 0.1235, 0.4075, 0.1235, 0.4075, 0.1235, 0.4075, 0.1235, 0.4075, 0.1235, 0.4075, 0.1235, 0.4075, 0.1235, 0.4075, 0.1235, 0.4075, 0.1235, 0.4075, 0.1235, 0.4075, 0.1235, 0.4075, 0.1235, 0.4075, 0.1235, 0.4075, 0.1235, 0.4075, 0.1235, 0.4075, 0.1235, 0.4075, 0.1235, 0.4075, 0.1235, 0.4075, 0.1235, 0.4075, 0.1235, 0.4075, 0.1235, 0.4075, 0.1235, 0.4075, 0.1235, 0.4075, 0.1235, 0.4075, 0.1235, 0.4075, 0.1235, 0.4075, 0.1235, 0.4075, 0.1235, 0.4075, 0.1235, 0.4075, 0.1235, 0.4075, 0.1235, 0.4075, 0.1235, 0.4075, 0.1235, 0.4075, 0.1235, 0.4075, 0.1235, 0.4075, 0.1235, 0.4075, 0.1235, 0.4075, 0.1235, 0.4075, 0.1235, 0.4075, 0.1235, 0.4075, 0.1235, 0.4075, 0.1235, 0.4075, 0.1235, 0.4075, 0.1235, 0.4075, 0.1235, 0.4075, 0.1235, 0.4075, 0.1235, 0.4075, 0.1235, 0.4075, 0.1235, 0.4075, 0.1235, 0.4075, 0.1235, 0.4075, 0.1235, 0.4075, 0.1235, 0.4075, 0.1235, 0.4075, 0.1235, 0.4075, 0.1235, 0.4075, 0.1235, 0.4075, 0.1235, 0.4075, 0.1235, 0.4075, 0.1235, 0.4075, 0.1235, 0.4075, 0.1235, 0.4075, 0.1235, 0.4075, 0.1235, 0.4075, 0.2334, 0.5256, 0.2334, 0.5256, 0.2334, 0.5256, 0.2334, 0.5256, 0.1235, 0.4075, 0.1235, 0.4075, 0.1235, 0.4075, 0.1235, 0.4075, 0.2334, 0.5256, 0.2334, 0.5256, 0.2334, 0.5256, 0.2334, 0.5256, 0.1235, 0.4075, 0.1235, 0.4075, 0.1235, 0.4075, 0.1235, 0.4075, 0.1336, 0.565, 0.1336, 0.565, 0.1336, 0.565, 0.1336, 0.565, 0.1235, 0.4075, 0.1235, 0.4075, 0.1235, 0.4075, 0.1235, 0.4075, 0.1235, 0.4075, 0.1235, 0.4075, 0.1235, 0.4075, 0.1235, 0.4075, 0.1235, 0.4075, 0.1235, 0.4075, 0.1235, 0.4075, 0.1235, 0.4075, 0.1235, 0.4075, 0.1235, 0.4075, 0.1235, 0.4075, 0.1235, 0.4075, 0.1235, 0.4075, 0.1235, 0.4075, 0.1235, 0.4075, 0.1235, 0.4075, 0.1235, 0.4075, 0.1235, 0.4075, 0.1235, 0.4075, 0.1235, 0.4075, 0.1235, 0.4075, 0.1235, 0.4075, 0.1235, 0.4075, 0.1235, 0.4075, 0.1235, 0.4075, 0.1235, 0.4075, 0.1235, 0.4075, 0.1235, 0.4075, 0.1235, 0.4075, 0.1235, 0.4075, 0.1235, 0.4075, 0.1235, 0.4075, 0.1235, 0.4075, 0.1235, 0.4075, 0.1235, 0.4075, 0.1235, 0.4075, 0.1235, 0.4075, 0.1235, 0.4075, 0.1235, 0.4075, 0.1235, 0.4075, 0.1235, 0.4075, 0.1235, 0.4075, 0.1235, 0.4075, 0.1235, 0.4075, 0.1235, 0.4075, 0.1235, 0.4075, 0.1235, 0.4075, 0.1235, 0.4075, 0.1235, 0.4075, 0.1235, 0.4075, 0.1235, 0.4075, 0.1235, 0.4075])
me_cube.materials.append(mat_material)
me_cube.use_remesh_preserve_volume = False
me_cube.use_remesh_preserve_attributes = False
me_cube.use_mirror_vertex_groups = False
me_cube.update()
arm_armature = bpy.data.armatures.new('Armature')  # bones are not reproduced

# ---- objects
ob_chicken_mesh = bpy.data.objects.new('Chicken Mesh', me_cube)
ob_empty = bpy.data.objects.new('Empty', None)
ob_armature = bpy.data.objects.new('Armature', arm_armature)

# ---- transforms, parenting, visibility, modifiers, constraints
ob_chicken_mesh.parent = ob_armature
ob_chicken_mesh.matrix_parent_inverse = Matrix(((1.0, -0.0, 0.0, 0.009891), (-0.0, 1.0, -0.0, 2.578e-07), (-0.0, 0.0, 1.0, -1.919), (-0.0, 0.0, -0.0, 1.0)))
ob_chicken_mesh.location = (0.0, 1.41e-08, 0.0)
ob_chicken_mesh.scale = (0.3605, 0.1533, 0.6752)
ob_chicken_mesh.lock_rotations_4d = False
ob_chicken_mesh.empty_display_type = 'ARROWS'
ob_chicken_mesh.lineart.crease_threshold = 0.0
_vg = ob_chicken_mesh.vertex_groups.new(name='Bone')
for _i, _w in zip([0, 1, 2, 4, 5, 6, 7, 8, 9, 10, 11, 20, 41, 43, 72, 73, 74, 75, 76, 77, 88, 89, 90, 91, 92, 98, 104, 105, 106, 107, 108, 109, 110, 111, 112, 113, 114, 116, 117, 118, 119, 120, 121, 122, 123, 132, 146, 147, 149, 150, 151, 152, 153, 154, 155, 156, 166, 191, 193, 222, 223, 224, 225, 226, 227, 240, 241, 242, 243, 244, 252, 258, 259, 260, 261, 262, 263, 264, 265], [0.3039, 0.009884, 0.09088, 0.5855, 0.1306, 0.6158, 0.7615, 0.6279, 0.6354, 0.5724, 0.1637, 0.03459, 0.08449, 0.05137, 0.04608, 0.211, 0.7087, 0.784, 0.6842, 0.3353, 0.1296, 0.6875, 0.8414, 0.791, 0.1407, 0.007225, 0.04469, 0.05751, 0.713, 0.7843, 0.2089, 0.1617, 0.7225, 0.8069, 0.3039, 0.01003, 0.09089, 0.5856, 0.1381, 0.6158, 0.7624, 0.6279, 0.6354, 0.5724, 0.1637, 0.03458, 0.2431, 0.08444, 0.5603, 0.07278, 0.5811, 0.7518, 0.5549, 0.5104, 0.3574, 0.1531, 0.03121, 0.09076, 0.05243, 0.04612, 0.2111, 0.7088, 0.7841, 0.6843, 0.3354, 0.1298, 0.6889, 0.8418, 0.7911, 0.1407, 0.007297, 0.04478, 0.05753, 0.7132, 0.7844, 0.209, 0.1619, 0.7233, 0.8073]): _vg.add([_i], _w, 'REPLACE')
_vg = ob_chicken_mesh.vertex_groups.new(name='Bone.001')
for _i, _w in zip([0, 4, 6, 7, 8, 9, 10, 11, 12, 13, 14, 15, 38, 39, 74, 75, 76, 77, 78, 79, 90, 91, 92, 93, 106, 107, 111, 112, 116, 118, 119, 120, 121, 122, 123, 124, 125, 126, 127, 146, 149, 151, 152, 153, 154, 155, 156, 157, 158, 159, 160, 186, 187, 188, 189, 224, 225, 226, 227, 228, 229, 242, 243, 244, 245, 260, 261, 265], [0.05004, 0.105, 0.1307, 0.05963, 0.1902, 0.3169, 0.307, 0.7628, 0.4716, 0.6342, 0.07022, 0.08585, 0.0481, 0.06246, 0.03611, 0.09909, 0.2417, 0.569, 0.4595, 0.03843, 0.05687, 0.178, 0.7921, 0.142, 0.02669, 0.0874, 0.05889, 0.05004, 0.105, 0.1307, 0.05966, 0.1902, 0.3169, 0.307, 0.7628, 0.4716, 0.6342, 0.07022, 0.08585, 0.05285, 0.1303, 0.1699, 0.07454, 0.274, 0.4445, 0.5113, 0.7772, 0.4737, 0.7009, 0.07048, 0.08694, 0.0481, 0.06246, 0.06011, 0.04847, 0.03612, 0.0991, 0.2417, 0.569, 0.4595, 0.03843, 0.05688, 0.178, 0.7921, 0.142, 0.0267, 0.08741, 0.0589]): _vg.add([_i], _w, 'REPLACE')
_vg = ob_chicken_mesh.vertex_groups.new(name='Bone.002')
for _i, _w in zip([10, 11, 12, 13, 14, 15, 16, 17, 18, 19, 33, 34, 35, 36, 37, 38, 39, 77, 78, 79, 80, 81, 87, 92, 93, 94, 95, 96, 97, 122, 123, 124, 125, 126, 127, 128, 129, 130, 131, 153, 155, 156, 157, 158, 159, 160, 161, 162, 163, 164, 176, 177, 178, 179, 180, 181, 182, 183, 184, 185, 186, 187, 188, 189, 227, 228, 229, 230, 231, 237, 238, 239, 244, 245, 246, 247, 248, 249, 250, 251], [0.009413, 0.06589, 0.5045, 0.3425, 0.9268, 0.9111, 0.9794, 0.9808, 0.9946, 0.9958, 0.9879, 0.9962, 0.998, 0.9929, 0.9937, 0.9492, 0.9353, 0.06017, 0.5341, 0.9548, 0.9865, 0.9968, 0.9969, 0.06083, 0.8522, 0.9824, 0.9948, 0.9977, 0.9978, 0.009413, 0.06589, 0.5045, 0.3425, 0.9268, 0.9111, 0.9794, 0.9808, 0.9946, 0.9958, 0.007427, 0.05403, 0.06228, 0.5061, 0.2763, 0.9265, 0.9101, 0.9817, 0.9821, 0.9939, 0.996, 0.9881, 0.9879, 0.9962, 0.998, 0.9962, 0.9981, 0.9929, 0.9937, 0.9931, 0.9938, 0.9492, 0.9353, 0.9378, 0.949, 0.06017, 0.5341, 0.9548, 0.9865, 0.9968, 0.9957, 0.9969, 0.9969, 0.06083, 0.8522, 0.9824, 0.9948, 0.9977, 0.9966, 0.9978, 0.9978]): _vg.add([_i], _w, 'REPLACE')
_vg = ob_chicken_mesh.vertex_groups.new(name='Bone.003')
for _i, _w in zip([0, 1, 2, 3, 4, 6, 8, 10, 20, 21, 22, 23, 24, 25, 26, 40, 42, 72, 73, 74, 75, 76, 77, 82, 83, 88, 89, 90, 98, 99, 100, 104, 105, 106, 107, 108, 109, 110, 111, 112, 113, 114, 115, 116, 118, 120, 122, 132, 133, 134, 135, 136, 137, 138, 145, 146, 147, 148, 149, 151, 153, 155, 165, 166, 167, 168, 169, 170, 190, 192, 222, 223, 224, 225, 226, 227, 232, 233, 240, 241, 242, 252, 253, 254, 258, 259, 260, 261, 262, 263, 264, 265], [0.5079, 0.1441, 0.531, 0.489, 0.2339, 0.1873, 0.1261, 0.06957, 0.2049, 0.3603, 0.06588, 0.1508, 0.02634, 0.03881, 0.008795, 0.0903, 0.03139, 0.6017, 0.6443, 0.1864, 0.07517, 0.01931, 0.002146, 0.1846, 0.0461, 0.5779, 0.1046, 0.01681, 0.5874, 0.1373, 0.05228, 0.5959, 0.6037, 0.1825, 0.08317, 0.648, 0.6325, 0.1336, 0.06379, 0.5079, 0.143, 0.5309, 0.4889, 0.2339, 0.1873, 0.1261, 0.06957, 0.2049, 0.3603, 0.06574, 0.1508, 0.02551, 0.03883, 0.006529, 0.4424, 0.5141, 0.3136, 0.06215, 0.2202, 0.1727, 0.1067, 0.05827, 0.3799, 0.1621, 0.1566, 0.06678, 0.04066, 0.02987, 0.08937, 0.0292, 0.6017, 0.6443, 0.1865, 0.07518, 0.01932, 0.002149, 0.1846, 0.046, 0.5777, 0.1048, 0.01691, 0.5873, 0.1373, 0.0523, 0.5958, 0.6037, 0.1825, 0.08318, 0.648, 0.6324, 0.1337, 0.06383]): _vg.add([_i], _w, 'REPLACE')
_vg = ob_chicken_mesh.vertex_groups.new(name='Bone.004')
for _i, _w in zip([0, 1, 2, 3, 4, 6, 8, 20, 21, 22, 23, 24, 25, 26, 27, 28, 29, 30, 31, 32, 42, 72, 73, 74, 82, 83, 84, 85, 86, 88, 98, 99, 100, 101, 102, 103, 104, 105, 106, 108, 109, 112, 113, 114, 115, 116, 118, 120, 132, 133, 134, 135, 136, 137, 138, 139, 140, 141, 142, 143, 144, 145, 146, 147, 148, 149, 151, 153, 165, 166, 167, 168, 169, 170, 171, 172, 173, 174, 175, 222, 223, 224, 232, 233, 234, 235, 236, 240, 252, 253, 254, 255, 256, 257, 258, 259, 260, 262, 263], [0.1224, 0.01923, 0.3556, 0.3511, 0.05635, 0.04056, 0.01115, 0.7438, 0.5994, 0.9165, 0.833, 0.9498, 0.9508, 0.961, 0.9791, 0.9992, 0.9989, 0.9866, 0.9907, 0.9978, 0.0002826, 0.3291, 0.09147, 0.008643, 0.7912, 0.9444, 0.9799, 0.9871, 0.9965, 0.05961, 0.3315, 0.8505, 0.9424, 0.9867, 0.997, 0.9974, 0.3058, 0.3136, 0.004314, 0.08526, 0.06182, 0.1224, 0.01866, 0.3556, 0.3511, 0.05635, 0.04056, 0.01115, 0.7438, 0.5993, 0.9166, 0.833, 0.9504, 0.9508, 0.9625, 0.9791, 0.9992, 0.9989, 0.991, 0.9907, 0.998, 0.4253, 0.1811, 0.5811, 0.03587, 0.07258, 0.0558, 0.01648, 0.5848, 0.7882, 0.8272, 0.9145, 0.9498, 0.9478, 0.9796, 0.9992, 0.9976, 0.9989, 0.9933, 0.3291, 0.09147, 0.008643, 0.7912, 0.9445, 0.9803, 0.9886, 0.9971, 0.05954, 0.3315, 0.8505, 0.9423, 0.9867, 0.9971, 0.9976, 0.3058, 0.3136, 0.004315, 0.08526, 0.06178]): _vg.add([_i], _w, 'REPLACE')
_vg = ob_chicken_mesh.vertex_groups.new(name='Bone.005')
for _i, _w in zip([1, 3, 5, 7, 40, 41, 42, 43, 44, 45, 46, 47, 48, 49, 50, 51, 52, 53, 54, 55, 73, 74, 88, 89, 90, 98, 104, 106, 108, 109, 110, 111, 113, 117, 119, 145, 148, 150, 152, 190, 191, 192, 193], [0.7265, 0.1118, 0.812, 0.1347, 0.796, 0.8664, 0.5822, 0.7989, 0.9939, 0.9934, 0.9814, 0.9895, 0.9129, 0.9102, 0.8873, 0.8821, 0.03133, 0.03562, 0.05749, 0.05731, 0.01436, 0.002679, 0.2102, 0.1725, 0.05339, 0.03188, 0.02961, 0.01612, 0.02576, 0.1258, 0.1007, 0.05155, 0.009462, 0.07504, 0.05088, 0.03303, 0.2669, 0.6709, 0.1085, 0.01468, 0.08446, 0.1488, 0.414]): _vg.add([_i], _w, 'REPLACE')
_vg = ob_chicken_mesh.vertex_groups.new(name='Bone.006')
for _i, _w in zip([48, 49, 50, 51, 52, 53, 54, 55], [0.08666, 0.08927, 0.1117, 0.117, 0.9554, 0.9528, 0.9372, 0.9373]): _vg.add([_i], _w, 'REPLACE')
_vg = ob_chicken_mesh.vertex_groups.new(name='Bone.007')
for _i, _w in zip([56, 57, 58, 59, 60, 61, 62, 63, 68, 69, 70, 71], [0.03408, 0.9368, 0.1163, 0.9093, 0.05412, 0.9527, 0.1201, 0.9226, 0.9962, 0.995, 0.9966, 0.995]): _vg.add([_i], _w, 'REPLACE')
_vg = ob_chicken_mesh.vertex_groups.new(name='Bone.008')
for _i, _w in zip([56, 57, 58, 59, 60, 61, 62, 63, 64, 65, 66, 67], [0.9564, 0.06112, 0.8792, 0.08688, 0.9455, 0.04356, 0.8783, 0.07621, 0.995, 0.9918, 0.9952, 0.9922]): _vg.add([_i], _w, 'REPLACE')
_vg = ob_chicken_mesh.vertex_groups.new(name='Bone.009')
for _i, _w in zip([1, 3, 5, 40, 41, 42, 43, 113, 115, 117, 119, 133, 145, 148, 150, 152, 190, 191, 192, 193, 194, 195, 196, 197, 198, 199, 200, 201, 202, 203, 204, 205, 223, 224, 240, 241, 242, 252, 258, 260, 262, 263, 264, 265], [0.06369, 0.01759, 0.006261, 0.06766, 0.01036, 0.3468, 0.1432, 0.7618, 0.1293, 0.7559, 0.1063, 0.007108, 0.08535, 0.6232, 0.2463, 0.05172, 0.8323, 0.8044, 0.7821, 0.5269, 0.9946, 0.9886, 0.9899, 0.9822, 0.9189, 0.9123, 0.8837, 0.8761, 0.02509, 0.03315, 0.05995, 0.0606, 0.01566, 0.0005541, 0.2178, 0.1625, 0.04253, 0.04135, 0.03672, 0.01328, 0.02737, 0.1297, 0.09546, 0.04246]): _vg.add([_i], _w, 'REPLACE')
_vg = ob_chicken_mesh.vertex_groups.new(name='Bone.010')
for _i, _w in zip([198, 199, 200, 201, 202, 203, 204, 205], [0.08068, 0.08711, 0.1154, 0.1228, 0.9589, 0.9541, 0.9345, 0.9337]): _vg.add([_i], _w, 'REPLACE')
_vg = ob_chicken_mesh.vertex_groups.new(name='Bone.011')
for _i, _w in zip([206, 207, 208, 209, 210, 211, 212, 213, 218, 219, 220, 221], [0.05401, 0.9291, 0.1116, 0.9103, 0.07932, 0.9441, 0.1206, 0.921, 0.995, 0.9949, 0.9956, 0.9948]): _vg.add([_i], _w, 'REPLACE')
_vg = ob_chicken_mesh.vertex_groups.new(name='Bone.012')
for _i, _w in zip([206, 207, 208, 209, 210, 211, 212, 213, 214, 215, 216, 217], [0.944, 0.06854, 0.8841, 0.08603, 0.9201, 0.05527, 0.8779, 0.07779, 0.9963, 0.9925, 0.995, 0.992]): _vg.add([_i], _w, 'REPLACE')
_m = ob_chicken_mesh.modifiers.new('Armature', 'ARMATURE')
_m.object = ob_armature
ob_empty.location = (0.01076, 1.764e-09, -0.01313)
ob_empty.rotation_euler = (1.571, 0.0, 0.0)
ob_empty.empty_display_type = 'IMAGE'
ob_empty.empty_display_size = 5.0
ob_empty.hide_render = True
ob_armature.location = (-0.009891, -2.578e-07, 1.919)
ob_armature.show_in_front = True

# ---- collection membership
col_collection.objects.link(ob_chicken_mesh)
col_collection.objects.link(ob_empty)
col_collection.objects.link(ob_armature)

# ---- scene / render settings (as saved in the file)
scene.frame_start = 1; scene.frame_end = 250; scene.frame_set(1)
scene.render.engine = 'BLENDER_EEVEE_NEXT'
scene.cycles.use_denoising = False
scene.cycles.samples = 128
scene.cycles.sampling_pattern = 'TABULATED_SOBOL'
scene.cycles.use_adaptive_sampling = False
scene.cycles.use_light_tree = False
scene.view_settings.view_transform = 'Filmic'
bpy.context.view_layer.update()

# ---- added for rendering (the .blend has no active camera): camera
cam_auto = bpy.data.cameras.new('AutoCamera')
cam_auto.lens = 50.0
cam_auto.sensor_width = 36.0
cam_auto.clip_end = 1000.0
ob_auto_camera = bpy.data.objects.new('AutoCamera', cam_auto)
scene.collection.objects.link(ob_auto_camera)
ob_auto_camera.location = (5.6028, -6.28358, 5.90749)
ob_auto_camera.rotation_euler = (1.09748, -7.21219e-08, 0.694738)
scene.camera = ob_auto_camera
bpy.context.view_layer.update()
